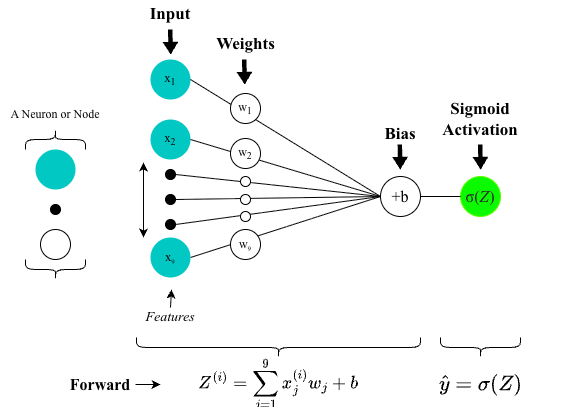

The diagram above was exported from draw.io. Its source (the exported page's mxGraphModel, read from the mxfile embedded in the PNG):
<mxGraphModel dx="658" dy="586" grid="1" gridSize="10" guides="1" tooltips="1" connect="1" arrows="1" fold="1" page="1" pageScale="1" pageWidth="1000" pageHeight="1100" math="1" shadow="0">
  <root>
    <mxCell id="0" />
    <mxCell id="1" parent="0" />
    <mxCell id="xvdBxny2sFRFyqakGEep-2" value="&lt;span style=&quot;font-size: 17px;&quot;&gt;&lt;b&gt;Input&lt;/b&gt;&lt;/span&gt;" style="text;html=1;align=center;verticalAlign=middle;whiteSpace=wrap;rounded=0;fontFamily=Times New Roman;" vertex="1" parent="1">
      <mxGeometry x="880" y="430" width="120" height="30" as="geometry" />
    </mxCell>
    <mxCell id="xvdBxny2sFRFyqakGEep-3" value="&lt;div&gt;&lt;span style=&quot;font-size: 17px;&quot;&gt;&lt;b&gt;Weights&lt;/b&gt;&lt;/span&gt;&lt;/div&gt;" style="text;html=1;align=center;verticalAlign=middle;whiteSpace=wrap;rounded=0;fontFamily=Times New Roman;" vertex="1" parent="1">
      <mxGeometry x="979.625" y="460" width="70.75" height="30" as="geometry" />
    </mxCell>
    <mxCell id="xvdBxny2sFRFyqakGEep-5" value="" style="endArrow=classic;html=1;rounded=0;jumpSize=26;strokeWidth=0;shape=flexArrow;fillColor=#000000;startSize=1;endSize=4.184444444444444;endWidth=11.18279569892473;width=4.354838709677419;fontFamily=Times New Roman;" edge="1" parent="1">
      <mxGeometry width="50" height="50" relative="1" as="geometry">
        <mxPoint x="1013.71" y="490" as="sourcePoint" />
        <mxPoint x="1014.21" y="515" as="targetPoint" />
      </mxGeometry>
    </mxCell>
    <mxCell id="xvdBxny2sFRFyqakGEep-6" value="" style="endArrow=classic;html=1;rounded=0;jumpSize=26;strokeWidth=0;shape=flexArrow;fillColor=#000000;startSize=1;endSize=4.184444444444444;endWidth=11.18279569892473;width=4.354838709677419;fontFamily=Times New Roman;" edge="1" parent="1">
      <mxGeometry width="50" height="50" relative="1" as="geometry">
        <mxPoint x="939.71" y="460" as="sourcePoint" />
        <mxPoint x="940.21" y="485" as="targetPoint" />
      </mxGeometry>
    </mxCell>
    <mxCell id="xvdBxny2sFRFyqakGEep-7" value="&lt;i&gt;Features&lt;/i&gt;" style="text;html=1;align=center;verticalAlign=middle;whiteSpace=wrap;rounded=0;fontFamily=Times New Roman;fontSize=14;" vertex="1" parent="1">
      <mxGeometry x="913" y="738" width="54" height="20" as="geometry" />
    </mxCell>
    <mxCell id="xvdBxny2sFRFyqakGEep-8" value="" style="endArrow=classic;startArrow=classic;html=1;rounded=0;fontFamily=Times New Roman;" edge="1" parent="1">
      <mxGeometry width="50" height="50" relative="1" as="geometry">
        <mxPoint x="913" y="668" as="sourcePoint" />
        <mxPoint x="913" y="593" as="targetPoint" />
      </mxGeometry>
    </mxCell>
    <mxCell id="xvdBxny2sFRFyqakGEep-10" value="&lt;span style=&quot;color: rgb(40, 40, 40); font-style: normal; font-variant-ligatures: normal; font-variant-caps: normal; font-weight: 100; letter-spacing: normal; orphans: 2; text-align: start; text-indent: 0px; text-transform: none; widows: 2; word-spacing: 0px; -webkit-text-stroke-width: 0px; white-space: normal; text-decoration-thickness: initial; text-decoration-style: initial; text-decoration-color: initial; float: none; display: inline !important;&quot;&gt;&lt;font style=&quot;font-size: 16px;&quot;&gt;σ(𝑍)&lt;/font&gt;&lt;/span&gt;" style="ellipse;whiteSpace=wrap;html=1;fillColor=light-dark(#0cfa00, #1f2f1e);strokeColor=light-dark(#5eff00, #446e2c);fontFamily=Times New Roman;" vertex="1" parent="1">
      <mxGeometry x="1230" y="607" width="40" height="40" as="geometry" />
    </mxCell>
    <mxCell id="xvdBxny2sFRFyqakGEep-11" value="&lt;div&gt;&lt;b style=&quot;font-size: 17px;&quot;&gt;Sigmoid&lt;/b&gt;&lt;span style=&quot;font-size: 17px;&quot;&gt;&lt;b&gt;&lt;/b&gt;&lt;/span&gt;&lt;/div&gt;&lt;div&gt;&lt;span style=&quot;font-size: 17px;&quot;&gt;&lt;b&gt;Activation&lt;/b&gt;&lt;/span&gt;&lt;/div&gt;" style="text;html=1;align=center;verticalAlign=middle;whiteSpace=wrap;rounded=0;fontFamily=Times New Roman;" vertex="1" parent="1">
      <mxGeometry x="1200" y="535" width="100" height="30" as="geometry" />
    </mxCell>
    <mxCell id="xvdBxny2sFRFyqakGEep-12" value="" style="endArrow=classic;html=1;rounded=0;jumpSize=26;strokeWidth=0;shape=flexArrow;fillColor=#000000;startSize=1;endSize=4.184444444444444;endWidth=11.18279569892473;width=4.354838709677419;fontFamily=Times New Roman;" edge="1" parent="1">
      <mxGeometry width="50" height="50" relative="1" as="geometry">
        <mxPoint x="1249.6599999999999" y="575" as="sourcePoint" />
        <mxPoint x="1250.1599999999999" y="600" as="targetPoint" />
      </mxGeometry>
    </mxCell>
    <mxCell id="xvdBxny2sFRFyqakGEep-14" value="&lt;span style=&quot;font-size: 18px;&quot;&gt;`Z^{(i)} = \sum_{j=1}^9 x_j^{(i)} w_j + b`&lt;/span&gt;" style="text;html=1;align=center;verticalAlign=middle;whiteSpace=wrap;rounded=0;fontFamily=Times New Roman;" vertex="1" parent="1">
      <mxGeometry x="934.5" y="800" width="227" height="30" as="geometry" />
    </mxCell>
    <mxCell id="xvdBxny2sFRFyqakGEep-15" value="" style="shape=curlyBracket;whiteSpace=wrap;html=1;rounded=1;flipH=1;labelPosition=right;verticalLabelPosition=middle;align=left;verticalAlign=middle;rotation=90;fontFamily=Times New Roman;" vertex="1" parent="1">
      <mxGeometry x="1038" y="636" width="20" height="284" as="geometry" />
    </mxCell>
    <mxCell id="xvdBxny2sFRFyqakGEep-17" value="" style="shape=curlyBracket;whiteSpace=wrap;html=1;rounded=1;flipH=1;labelPosition=right;verticalLabelPosition=middle;align=left;verticalAlign=middle;rotation=90;fontFamily=Times New Roman;" vertex="1" parent="1">
      <mxGeometry x="1240" y="738" width="20" height="80" as="geometry" />
    </mxCell>
    <mxCell id="xvdBxny2sFRFyqakGEep-19" value="x&lt;sub&gt;1&lt;/sub&gt;" style="ellipse;whiteSpace=wrap;html=1;fillColor=#02C8C4;strokeColor=none;fontFamily=Times New Roman;flipV=1;" vertex="1" parent="1">
      <mxGeometry x="920" y="490" width="40" height="40" as="geometry" />
    </mxCell>
    <mxCell id="xvdBxny2sFRFyqakGEep-20" value="&lt;font&gt;x&lt;sub style=&quot;&quot;&gt;2&lt;/sub&gt;&lt;/font&gt;" style="ellipse;whiteSpace=wrap;html=1;fillColor=#02C8C4;strokeColor=none;fontFamily=Times New Roman;flipV=1;" vertex="1" parent="1">
      <mxGeometry x="920" y="550" width="40" height="40" as="geometry" />
    </mxCell>
    <mxCell id="xvdBxny2sFRFyqakGEep-23" value="" style="shape=curlyBracket;whiteSpace=wrap;html=1;rounded=1;flipH=1;labelPosition=right;verticalLabelPosition=middle;align=left;verticalAlign=middle;rotation=-90;fontFamily=Times New Roman;" vertex="1" parent="1">
      <mxGeometry x="815" y="540" width="20" height="60" as="geometry" />
    </mxCell>
    <mxCell id="xvdBxny2sFRFyqakGEep-24" value="A Neuron or Node" style="text;html=1;align=center;verticalAlign=middle;whiteSpace=wrap;rounded=0;fontFamily=Times New Roman;" vertex="1" parent="1">
      <mxGeometry x="770" y="530" width="110" height="30" as="geometry" />
    </mxCell>
    <mxCell id="xvdBxny2sFRFyqakGEep-25" value="" style="ellipse;whiteSpace=wrap;html=1;fillColor=#02C8C4;strokeColor=none;fontFamily=Times New Roman;" vertex="1" parent="1">
      <mxGeometry x="805" y="580" width="40" height="40" as="geometry" />
    </mxCell>
    <mxCell id="xvdBxny2sFRFyqakGEep-26" value="" style="ellipse;whiteSpace=wrap;html=1;aspect=fixed;fillColor=#000000;fontFamily=Times New Roman;" vertex="1" parent="1">
      <mxGeometry x="820" y="635" width="10" height="10" as="geometry" />
    </mxCell>
    <mxCell id="xvdBxny2sFRFyqakGEep-27" value="" style="endArrow=classic;html=1;rounded=0;exitX=0.5;exitY=0;exitDx=0;exitDy=0;fontFamily=Times New Roman;" edge="1" parent="1" source="xvdBxny2sFRFyqakGEep-7">
      <mxGeometry width="50" height="50" relative="1" as="geometry">
        <mxPoint x="1091" y="750" as="sourcePoint" />
        <mxPoint x="941" y="720" as="targetPoint" />
      </mxGeometry>
    </mxCell>
    <mxCell id="xvdBxny2sFRFyqakGEep-28" value="" style="endArrow=none;html=1;rounded=0;fillColor=#dae8fc;strokeColor=#000000;exitX=1;exitY=0.5;exitDx=0;exitDy=0;entryX=0;entryY=0.5;entryDx=0;entryDy=0;fontFamily=Times New Roman;" edge="1" parent="1" source="xvdBxny2sFRFyqakGEep-19" target="xvdBxny2sFRFyqakGEep-41">
      <mxGeometry width="50" height="50" relative="1" as="geometry">
        <mxPoint x="960" y="510" as="sourcePoint" />
        <mxPoint x="1145" y="580" as="targetPoint" />
      </mxGeometry>
    </mxCell>
    <mxCell id="xvdBxny2sFRFyqakGEep-29" value="" style="endArrow=none;html=1;rounded=0;exitX=1;exitY=0.5;exitDx=0;exitDy=0;entryX=0;entryY=0.5;entryDx=0;entryDy=0;fontFamily=Times New Roman;" edge="1" parent="1" source="xvdBxny2sFRFyqakGEep-20" target="xvdBxny2sFRFyqakGEep-41">
      <mxGeometry width="50" height="50" relative="1" as="geometry">
        <mxPoint x="960" y="570" as="sourcePoint" />
        <mxPoint x="1155" y="620" as="targetPoint" />
      </mxGeometry>
    </mxCell>
    <mxCell id="xvdBxny2sFRFyqakGEep-30" value="" style="endArrow=none;html=1;rounded=0;exitX=1;exitY=0.5;exitDx=0;exitDy=0;entryX=0;entryY=0.5;entryDx=0;entryDy=0;fontFamily=Times New Roman;" edge="1" parent="1" source="xvdBxny2sFRFyqakGEep-47" target="xvdBxny2sFRFyqakGEep-41">
      <mxGeometry width="50" height="50" relative="1" as="geometry">
        <mxPoint x="1065" y="690" as="sourcePoint" />
        <mxPoint x="1115" y="640" as="targetPoint" />
      </mxGeometry>
    </mxCell>
    <mxCell id="xvdBxny2sFRFyqakGEep-31" value="" style="endArrow=none;html=1;rounded=0;exitX=1;exitY=0.5;exitDx=0;exitDy=0;entryX=0;entryY=0.5;entryDx=0;entryDy=0;fontFamily=Times New Roman;" edge="1" parent="1" source="xvdBxny2sFRFyqakGEep-48" target="xvdBxny2sFRFyqakGEep-41">
      <mxGeometry width="50" height="50" relative="1" as="geometry">
        <mxPoint x="975" y="715" as="sourcePoint" />
        <mxPoint x="1210" y="670" as="targetPoint" />
      </mxGeometry>
    </mxCell>
    <mxCell id="xvdBxny2sFRFyqakGEep-32" value="" style="endArrow=none;html=1;rounded=0;exitX=1;exitY=0.5;exitDx=0;exitDy=0;entryX=0;entryY=0.5;entryDx=0;entryDy=0;fontFamily=Times New Roman;" edge="1" parent="1" source="xvdBxny2sFRFyqakGEep-34" target="xvdBxny2sFRFyqakGEep-41">
      <mxGeometry width="50" height="50" relative="1" as="geometry">
        <mxPoint x="960" y="750" as="sourcePoint" />
        <mxPoint x="1175" y="630" as="targetPoint" />
      </mxGeometry>
    </mxCell>
    <mxCell id="xvdBxny2sFRFyqakGEep-33" value="" style="endArrow=none;html=1;rounded=0;exitX=1;exitY=0.5;exitDx=0;exitDy=0;entryX=0;entryY=0.5;entryDx=0;entryDy=0;fontFamily=Times New Roman;" edge="1" parent="1" source="xvdBxny2sFRFyqakGEep-49" target="xvdBxny2sFRFyqakGEep-41">
      <mxGeometry width="50" height="50" relative="1" as="geometry">
        <mxPoint x="945" y="715" as="sourcePoint" />
        <mxPoint x="1010" y="710" as="targetPoint" />
      </mxGeometry>
    </mxCell>
    <mxCell id="xvdBxny2sFRFyqakGEep-34" value="&lt;font&gt;x&lt;span style=&quot;font-size: 8.33333px;&quot;&gt;&lt;sub&gt;9&lt;/sub&gt;&lt;/span&gt;&lt;/font&gt;" style="ellipse;whiteSpace=wrap;html=1;fillColor=#02C8C4;strokeColor=none;fontFamily=Times New Roman;flipV=1;" vertex="1" parent="1">
      <mxGeometry x="920" y="668" width="40" height="40" as="geometry" />
    </mxCell>
    <mxCell id="xvdBxny2sFRFyqakGEep-35" value="" style="ellipse;whiteSpace=wrap;html=1;aspect=fixed;shadow=0;fontFamily=Times New Roman;" vertex="1" parent="1">
      <mxGeometry x="1010" y="607" width="10" height="10" as="geometry" />
    </mxCell>
    <mxCell id="xvdBxny2sFRFyqakGEep-36" value="" style="ellipse;whiteSpace=wrap;html=1;aspect=fixed;shadow=0;fontFamily=Times New Roman;" vertex="1" parent="1">
      <mxGeometry x="1010" y="642" width="10" height="10" as="geometry" />
    </mxCell>
    <mxCell id="xvdBxny2sFRFyqakGEep-37" value="" style="ellipse;whiteSpace=wrap;html=1;aspect=fixed;shadow=0;fontFamily=Times New Roman;" vertex="1" parent="1">
      <mxGeometry x="1010" y="625" width="10" height="10" as="geometry" />
    </mxCell>
    <mxCell id="xvdBxny2sFRFyqakGEep-38" value="w&lt;sub&gt;1&lt;/sub&gt;" style="ellipse;whiteSpace=wrap;html=1;aspect=fixed;shadow=0;fontFamily=Times New Roman;" vertex="1" parent="1">
      <mxGeometry x="1000" y="524" width="30" height="30" as="geometry" />
    </mxCell>
    <mxCell id="xvdBxny2sFRFyqakGEep-39" value="w&lt;sub&gt;2&lt;/sub&gt;" style="ellipse;whiteSpace=wrap;html=1;aspect=fixed;shadow=0;fontFamily=Times New Roman;" vertex="1" parent="1">
      <mxGeometry x="1000" y="569" width="30" height="30" as="geometry" />
    </mxCell>
    <mxCell id="xvdBxny2sFRFyqakGEep-40" value="w&lt;span style=&quot;font-size: 8.33333px;&quot;&gt;&lt;sub&gt;9&lt;/sub&gt;&lt;/span&gt;" style="ellipse;whiteSpace=wrap;html=1;aspect=fixed;shadow=0;fontFamily=Times New Roman;" vertex="1" parent="1">
      <mxGeometry x="1000" y="660" width="30" height="30" as="geometry" />
    </mxCell>
    <mxCell id="xvdBxny2sFRFyqakGEep-41" value="&lt;span style=&quot;font-size: 16px;&quot;&gt;+b&lt;/span&gt;" style="ellipse;whiteSpace=wrap;html=1;fillColor=light-dark(#FFFFFF,#1F2F1E);strokeColor=default;fontFamily=Times New Roman;" vertex="1" parent="1">
      <mxGeometry x="1150" y="607" width="40" height="40" as="geometry" />
    </mxCell>
    <mxCell id="xvdBxny2sFRFyqakGEep-42" value="" style="endArrow=none;html=1;rounded=0;entryX=0;entryY=0.5;entryDx=0;entryDy=0;fillColor=#dae8fc;strokeColor=#000000;exitX=1;exitY=0.5;exitDx=0;exitDy=0;fontFamily=Times New Roman;" edge="1" parent="1" source="xvdBxny2sFRFyqakGEep-41" target="xvdBxny2sFRFyqakGEep-10">
      <mxGeometry width="50" height="50" relative="1" as="geometry">
        <mxPoint x="1220" y="630" as="sourcePoint" />
        <mxPoint x="1245" y="630" as="targetPoint" />
      </mxGeometry>
    </mxCell>
    <mxCell id="xvdBxny2sFRFyqakGEep-44" value="&lt;div&gt;&lt;span style=&quot;font-size: 17px;&quot;&gt;&lt;b&gt;Bias&lt;/b&gt;&lt;/span&gt;&lt;/div&gt;" style="text;html=1;align=center;verticalAlign=middle;whiteSpace=wrap;rounded=0;fontFamily=Times New Roman;" vertex="1" parent="1">
      <mxGeometry x="1140" y="550" width="60" height="30" as="geometry" />
    </mxCell>
    <mxCell id="xvdBxny2sFRFyqakGEep-45" value="" style="endArrow=classic;html=1;rounded=0;jumpSize=26;strokeWidth=0;shape=flexArrow;fillColor=#000000;startSize=1;endSize=4.184444444444444;endWidth=11.18279569892473;width=4.354838709677419;fontFamily=Times New Roman;" edge="1" parent="1">
      <mxGeometry width="50" height="50" relative="1" as="geometry">
        <mxPoint x="1169.31" y="575" as="sourcePoint" />
        <mxPoint x="1169.81" y="600" as="targetPoint" />
      </mxGeometry>
    </mxCell>
    <mxCell id="xvdBxny2sFRFyqakGEep-46" value="" style="shape=curlyBracket;whiteSpace=wrap;html=1;rounded=1;flipH=1;labelPosition=right;verticalLabelPosition=middle;align=left;verticalAlign=middle;rotation=90;fontFamily=Times New Roman;" vertex="1" parent="1">
      <mxGeometry x="815" y="670" width="20" height="60" as="geometry" />
    </mxCell>
    <mxCell id="xvdBxny2sFRFyqakGEep-47" value="" style="ellipse;whiteSpace=wrap;html=1;aspect=fixed;fillColor=#000000;fontFamily=Times New Roman;flipV=1;" vertex="1" parent="1">
      <mxGeometry x="935" y="600" width="10" height="10" as="geometry" />
    </mxCell>
    <mxCell id="xvdBxny2sFRFyqakGEep-48" value="" style="ellipse;whiteSpace=wrap;html=1;aspect=fixed;fillColor=#000000;fontFamily=Times New Roman;flipV=1;" vertex="1" parent="1">
      <mxGeometry x="935" y="625" width="10" height="10" as="geometry" />
    </mxCell>
    <mxCell id="xvdBxny2sFRFyqakGEep-49" value="" style="ellipse;whiteSpace=wrap;html=1;aspect=fixed;fillColor=#000000;fontFamily=Times New Roman;flipV=1;" vertex="1" parent="1">
      <mxGeometry x="935" y="650" width="10" height="10" as="geometry" />
    </mxCell>
    <mxCell id="xvdBxny2sFRFyqakGEep-51" style="edgeStyle=orthogonalEdgeStyle;rounded=0;orthogonalLoop=1;jettySize=auto;html=1;fontFamily=Times New Roman;" edge="1" parent="1" source="xvdBxny2sFRFyqakGEep-52">
      <mxGeometry relative="1" as="geometry">
        <mxPoint x="930" y="815" as="targetPoint" />
      </mxGeometry>
    </mxCell>
    <mxCell id="xvdBxny2sFRFyqakGEep-52" value="&lt;b&gt;&lt;font style=&quot;font-size: 16px;&quot;&gt;Forward&lt;/font&gt;&lt;/b&gt;" style="text;html=1;whiteSpace=wrap;strokeColor=none;fillColor=none;align=center;verticalAlign=middle;rounded=0;dashed=1;fontFamily=Times New Roman;" vertex="1" parent="1">
      <mxGeometry x="835" y="797.5" width="70" height="35" as="geometry" />
    </mxCell>
    <mxCell id="xvdBxny2sFRFyqakGEep-55" value="&lt;font style=&quot;font-size: 18px;&quot;&gt;`\hat y = \sigma(Z)`&lt;/font&gt;" style="text;html=1;whiteSpace=wrap;strokeColor=none;fillColor=none;align=center;verticalAlign=middle;rounded=0;" vertex="1" parent="1">
      <mxGeometry x="1167.5" y="800" width="165" height="30" as="geometry" />
    </mxCell>
    <mxCell id="xvdBxny2sFRFyqakGEep-57" value="" style="ellipse;whiteSpace=wrap;html=1;aspect=fixed;shadow=0;fontFamily=Times New Roman;" vertex="1" parent="1">
      <mxGeometry x="810" y="660" width="30" height="30" as="geometry" />
    </mxCell>
  </root>
</mxGraphModel>